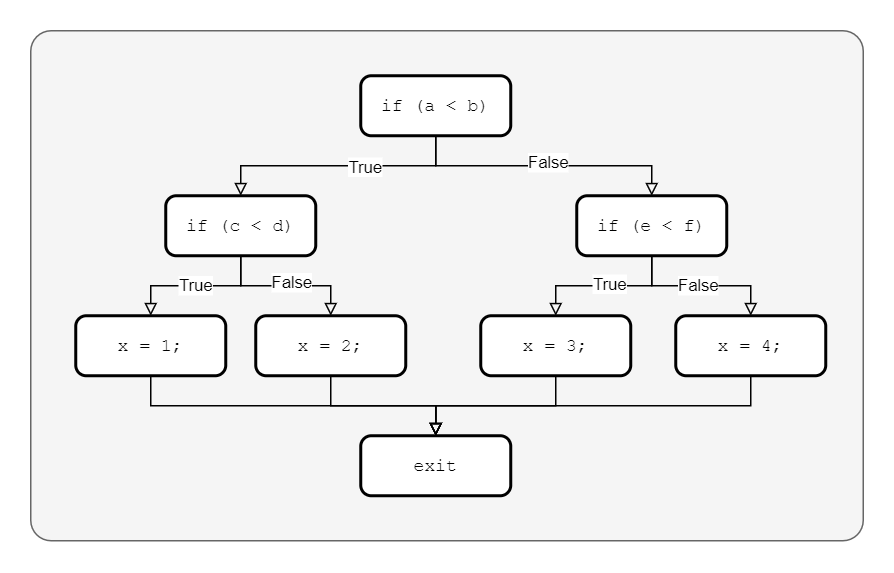

The diagram above was exported from draw.io. Its source (the exported page's mxGraphModel, read from the mxfile embedded in the PNG):
<mxGraphModel dx="618" dy="422" grid="1" gridSize="10" guides="1" tooltips="1" connect="1" arrows="1" fold="1" page="1" pageScale="1" pageWidth="827" pageHeight="1169" math="0" shadow="0">
  <root>
    <mxCell id="_hjPrn_JBIVPPdu5ho3U-0" />
    <mxCell id="_hjPrn_JBIVPPdu5ho3U-1" parent="_hjPrn_JBIVPPdu5ho3U-0" />
    <mxCell id="LYVAa2YEertmCCgkdT4i-0" value="" style="rounded=1;whiteSpace=wrap;html=1;arcSize=4;fillColor=#f5f5f5;strokeColor=#666666;fontColor=#333333;" vertex="1" parent="_hjPrn_JBIVPPdu5ho3U-1">
      <mxGeometry x="50" y="120" width="555" height="340" as="geometry" />
    </mxCell>
    <mxCell id="_hjPrn_JBIVPPdu5ho3U-2" style="edgeStyle=orthogonalEdgeStyle;rounded=0;orthogonalLoop=1;jettySize=auto;html=1;entryX=0.5;entryY=0;entryDx=0;entryDy=0;endArrow=block;endFill=0;" parent="_hjPrn_JBIVPPdu5ho3U-1" source="_hjPrn_JBIVPPdu5ho3U-3" target="_hjPrn_JBIVPPdu5ho3U-4" edge="1">
      <mxGeometry relative="1" as="geometry">
        <Array as="points">
          <mxPoint x="320" y="210" />
          <mxPoint x="190" y="210" />
        </Array>
      </mxGeometry>
    </mxCell>
    <mxCell id="LYVAa2YEertmCCgkdT4i-1" value="True" style="edgeLabel;html=1;align=center;verticalAlign=middle;resizable=0;points=[];" vertex="1" connectable="0" parent="_hjPrn_JBIVPPdu5ho3U-2">
      <mxGeometry x="-0.2067" y="1" relative="1" as="geometry">
        <mxPoint as="offset" />
      </mxGeometry>
    </mxCell>
    <mxCell id="ICK_7ypupSjvxyYGF6iQ-7" style="edgeStyle=orthogonalEdgeStyle;rounded=0;orthogonalLoop=1;jettySize=auto;html=1;entryX=0.5;entryY=0;entryDx=0;entryDy=0;endArrow=block;endFill=0;" edge="1" parent="_hjPrn_JBIVPPdu5ho3U-1" source="_hjPrn_JBIVPPdu5ho3U-3" target="ICK_7ypupSjvxyYGF6iQ-6">
      <mxGeometry relative="1" as="geometry">
        <Array as="points">
          <mxPoint x="320" y="210" />
          <mxPoint x="464" y="210" />
        </Array>
      </mxGeometry>
    </mxCell>
    <mxCell id="ICK_7ypupSjvxyYGF6iQ-8" value="False" style="edgeLabel;html=1;align=center;verticalAlign=middle;resizable=0;points=[];" vertex="1" connectable="0" parent="ICK_7ypupSjvxyYGF6iQ-7">
      <mxGeometry x="0.032" y="2" relative="1" as="geometry">
        <mxPoint as="offset" />
      </mxGeometry>
    </mxCell>
    <mxCell id="_hjPrn_JBIVPPdu5ho3U-3" value="&lt;div&gt;&lt;font face=&quot;Courier New&quot;&gt;if (a &amp;lt; b)&lt;/font&gt;&lt;/div&gt;" style="rounded=1;whiteSpace=wrap;html=1;absoluteArcSize=1;arcSize=14;strokeWidth=2;" parent="_hjPrn_JBIVPPdu5ho3U-1" vertex="1">
      <mxGeometry x="270" y="150" width="100" height="40" as="geometry" />
    </mxCell>
    <mxCell id="ICK_7ypupSjvxyYGF6iQ-4" style="edgeStyle=orthogonalEdgeStyle;rounded=0;orthogonalLoop=1;jettySize=auto;html=1;entryX=0.5;entryY=0;entryDx=0;entryDy=0;endArrow=block;endFill=0;" edge="1" parent="_hjPrn_JBIVPPdu5ho3U-1" source="_hjPrn_JBIVPPdu5ho3U-4" target="ICK_7ypupSjvxyYGF6iQ-2">
      <mxGeometry relative="1" as="geometry" />
    </mxCell>
    <mxCell id="ICK_7ypupSjvxyYGF6iQ-5" value="False" style="edgeLabel;html=1;align=center;verticalAlign=middle;resizable=0;points=[];" vertex="1" connectable="0" parent="ICK_7ypupSjvxyYGF6iQ-4">
      <mxGeometry x="0.0739" y="2" relative="1" as="geometry">
        <mxPoint as="offset" />
      </mxGeometry>
    </mxCell>
    <mxCell id="_hjPrn_JBIVPPdu5ho3U-4" value="&lt;font face=&quot;Courier New&quot;&gt;if (c &amp;lt; d)&lt;/font&gt;" style="rounded=1;whiteSpace=wrap;html=1;absoluteArcSize=1;arcSize=14;strokeWidth=2;" parent="_hjPrn_JBIVPPdu5ho3U-1" vertex="1">
      <mxGeometry x="140" y="230" width="100" height="40" as="geometry" />
    </mxCell>
    <mxCell id="_hjPrn_JBIVPPdu5ho3U-16" value="" style="endArrow=block;html=1;rounded=0;exitX=0.5;exitY=1;exitDx=0;exitDy=0;entryX=0.5;entryY=0;entryDx=0;entryDy=0;edgeStyle=orthogonalEdgeStyle;endFill=0;" parent="_hjPrn_JBIVPPdu5ho3U-1" source="_hjPrn_JBIVPPdu5ho3U-4" target="ICK_7ypupSjvxyYGF6iQ-0" edge="1">
      <mxGeometry relative="1" as="geometry">
        <mxPoint x="-30" y="270" as="sourcePoint" />
        <mxPoint x="120" y="310" as="targetPoint" />
      </mxGeometry>
    </mxCell>
    <mxCell id="_hjPrn_JBIVPPdu5ho3U-17" value="True" style="edgeLabel;resizable=0;html=1;;align=center;verticalAlign=middle;" parent="_hjPrn_JBIVPPdu5ho3U-16" connectable="0" vertex="1">
      <mxGeometry relative="1" as="geometry" />
    </mxCell>
    <mxCell id="ICK_7ypupSjvxyYGF6iQ-16" style="edgeStyle=orthogonalEdgeStyle;rounded=0;orthogonalLoop=1;jettySize=auto;html=1;entryX=0.5;entryY=0;entryDx=0;entryDy=0;endArrow=block;endFill=0;" edge="1" parent="_hjPrn_JBIVPPdu5ho3U-1" source="ICK_7ypupSjvxyYGF6iQ-0" target="ICK_7ypupSjvxyYGF6iQ-15">
      <mxGeometry relative="1" as="geometry">
        <Array as="points">
          <mxPoint x="130" y="370" />
          <mxPoint x="320" y="370" />
        </Array>
      </mxGeometry>
    </mxCell>
    <mxCell id="ICK_7ypupSjvxyYGF6iQ-0" value="&lt;font face=&quot;Courier New&quot;&gt;x = 1;&lt;/font&gt;" style="rounded=1;whiteSpace=wrap;html=1;absoluteArcSize=1;arcSize=14;strokeWidth=2;" vertex="1" parent="_hjPrn_JBIVPPdu5ho3U-1">
      <mxGeometry x="80" y="310" width="100" height="40" as="geometry" />
    </mxCell>
    <mxCell id="ICK_7ypupSjvxyYGF6iQ-17" style="edgeStyle=orthogonalEdgeStyle;rounded=0;orthogonalLoop=1;jettySize=auto;html=1;entryX=0.5;entryY=0;entryDx=0;entryDy=0;endArrow=block;endFill=0;" edge="1" parent="_hjPrn_JBIVPPdu5ho3U-1" source="ICK_7ypupSjvxyYGF6iQ-2" target="ICK_7ypupSjvxyYGF6iQ-15">
      <mxGeometry relative="1" as="geometry" />
    </mxCell>
    <mxCell id="ICK_7ypupSjvxyYGF6iQ-2" value="&lt;font face=&quot;Courier New&quot;&gt;x = 2;&lt;/font&gt;" style="rounded=1;whiteSpace=wrap;html=1;absoluteArcSize=1;arcSize=14;strokeWidth=2;" vertex="1" parent="_hjPrn_JBIVPPdu5ho3U-1">
      <mxGeometry x="200" y="310" width="100" height="40" as="geometry" />
    </mxCell>
    <mxCell id="ICK_7ypupSjvxyYGF6iQ-11" style="edgeStyle=orthogonalEdgeStyle;rounded=0;orthogonalLoop=1;jettySize=auto;html=1;entryX=0.5;entryY=0;entryDx=0;entryDy=0;endArrow=block;endFill=0;" edge="1" parent="_hjPrn_JBIVPPdu5ho3U-1" source="ICK_7ypupSjvxyYGF6iQ-6" target="ICK_7ypupSjvxyYGF6iQ-10">
      <mxGeometry relative="1" as="geometry" />
    </mxCell>
    <mxCell id="ICK_7ypupSjvxyYGF6iQ-13" value="True" style="edgeLabel;html=1;align=center;verticalAlign=middle;resizable=0;points=[];" vertex="1" connectable="0" parent="ICK_7ypupSjvxyYGF6iQ-11">
      <mxGeometry x="-0.0718" y="-1" relative="1" as="geometry">
        <mxPoint as="offset" />
      </mxGeometry>
    </mxCell>
    <mxCell id="ICK_7ypupSjvxyYGF6iQ-12" style="edgeStyle=orthogonalEdgeStyle;rounded=0;orthogonalLoop=1;jettySize=auto;html=1;entryX=0.5;entryY=0;entryDx=0;entryDy=0;endArrow=block;endFill=0;" edge="1" parent="_hjPrn_JBIVPPdu5ho3U-1" source="ICK_7ypupSjvxyYGF6iQ-6" target="ICK_7ypupSjvxyYGF6iQ-9">
      <mxGeometry relative="1" as="geometry" />
    </mxCell>
    <mxCell id="ICK_7ypupSjvxyYGF6iQ-14" value="False" style="edgeLabel;html=1;align=center;verticalAlign=middle;resizable=0;points=[];" vertex="1" connectable="0" parent="ICK_7ypupSjvxyYGF6iQ-12">
      <mxGeometry x="-0.0365" relative="1" as="geometry">
        <mxPoint as="offset" />
      </mxGeometry>
    </mxCell>
    <mxCell id="ICK_7ypupSjvxyYGF6iQ-6" value="&lt;font face=&quot;Courier New&quot;&gt;if (e &amp;lt; f)&lt;/font&gt;" style="rounded=1;whiteSpace=wrap;html=1;absoluteArcSize=1;arcSize=14;strokeWidth=2;" vertex="1" parent="_hjPrn_JBIVPPdu5ho3U-1">
      <mxGeometry x="414" y="230" width="100" height="40" as="geometry" />
    </mxCell>
    <mxCell id="ICK_7ypupSjvxyYGF6iQ-19" style="edgeStyle=orthogonalEdgeStyle;rounded=0;orthogonalLoop=1;jettySize=auto;html=1;endArrow=block;endFill=0;" edge="1" parent="_hjPrn_JBIVPPdu5ho3U-1" source="ICK_7ypupSjvxyYGF6iQ-9">
      <mxGeometry relative="1" as="geometry">
        <mxPoint x="320" y="390" as="targetPoint" />
        <Array as="points">
          <mxPoint x="530" y="370" />
          <mxPoint x="320" y="370" />
        </Array>
      </mxGeometry>
    </mxCell>
    <mxCell id="ICK_7ypupSjvxyYGF6iQ-9" value="&lt;font face=&quot;Courier New&quot;&gt;x = 4;&lt;/font&gt;" style="rounded=1;whiteSpace=wrap;html=1;absoluteArcSize=1;arcSize=14;strokeWidth=2;" vertex="1" parent="_hjPrn_JBIVPPdu5ho3U-1">
      <mxGeometry x="480" y="310" width="100" height="40" as="geometry" />
    </mxCell>
    <mxCell id="ICK_7ypupSjvxyYGF6iQ-18" style="edgeStyle=orthogonalEdgeStyle;rounded=0;orthogonalLoop=1;jettySize=auto;html=1;entryX=0.5;entryY=0;entryDx=0;entryDy=0;endArrow=block;endFill=0;" edge="1" parent="_hjPrn_JBIVPPdu5ho3U-1" source="ICK_7ypupSjvxyYGF6iQ-10" target="ICK_7ypupSjvxyYGF6iQ-15">
      <mxGeometry relative="1" as="geometry" />
    </mxCell>
    <mxCell id="ICK_7ypupSjvxyYGF6iQ-10" value="&lt;font face=&quot;Courier New&quot;&gt;x = 3;&lt;/font&gt;" style="rounded=1;whiteSpace=wrap;html=1;absoluteArcSize=1;arcSize=14;strokeWidth=2;" vertex="1" parent="_hjPrn_JBIVPPdu5ho3U-1">
      <mxGeometry x="350" y="310" width="100" height="40" as="geometry" />
    </mxCell>
    <mxCell id="ICK_7ypupSjvxyYGF6iQ-15" value="&lt;div&gt;&lt;font face=&quot;Courier New&quot;&gt;exit&lt;/font&gt;&lt;/div&gt;" style="rounded=1;whiteSpace=wrap;html=1;absoluteArcSize=1;arcSize=14;strokeWidth=2;" vertex="1" parent="_hjPrn_JBIVPPdu5ho3U-1">
      <mxGeometry x="270" y="390" width="100" height="40" as="geometry" />
    </mxCell>
  </root>
</mxGraphModel>